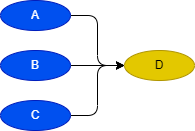

The diagram above was exported from draw.io. Its source (the exported page's mxGraphModel, read from the mxfile embedded in the PNG):
<mxGraphModel dx="414" dy="790" grid="1" gridSize="10" guides="1" tooltips="1" connect="1" arrows="1" fold="1" page="1" pageScale="1" pageWidth="827" pageHeight="1169" math="0" shadow="0">
  <root>
    <mxCell id="0" />
    <mxCell id="1" parent="0" />
    <mxCell id="63" style="edgeStyle=orthogonalEdgeStyle;html=1;exitX=1;exitY=0.5;exitDx=0;exitDy=0;entryX=0;entryY=0.5;entryDx=0;entryDy=0;" parent="1" source="58" target="67" edge="1">
      <mxGeometry relative="1" as="geometry">
        <mxPoint x="330.25126265847086" y="164.39339828220182" as="targetPoint" />
      </mxGeometry>
    </mxCell>
    <mxCell id="58" value="A" style="ellipse;whiteSpace=wrap;html=1;fillColor=#0050ef;fontColor=#ffffff;strokeColor=#001DBC;" parent="1" vertex="1">
      <mxGeometry x="220" y="130" width="70" height="30" as="geometry" />
    </mxCell>
    <mxCell id="69" style="edgeStyle=orthogonalEdgeStyle;html=1;exitX=1;exitY=0.5;exitDx=0;exitDy=0;entryX=0;entryY=0.5;entryDx=0;entryDy=0;" edge="1" parent="1" source="65" target="67">
      <mxGeometry relative="1" as="geometry">
        <mxPoint x="330" y="220" as="targetPoint" />
      </mxGeometry>
    </mxCell>
    <mxCell id="65" value="C" style="ellipse;whiteSpace=wrap;html=1;fillColor=#0050ef;fontColor=#ffffff;strokeColor=#001DBC;" parent="1" vertex="1">
      <mxGeometry x="220" y="230" width="70" height="30" as="geometry" />
    </mxCell>
    <mxCell id="70" style="edgeStyle=orthogonalEdgeStyle;html=1;exitX=1;exitY=0.5;exitDx=0;exitDy=0;entryX=0;entryY=0.5;entryDx=0;entryDy=0;" edge="1" parent="1" source="66" target="67">
      <mxGeometry relative="1" as="geometry" />
    </mxCell>
    <mxCell id="66" value="B" style="ellipse;whiteSpace=wrap;html=1;fillColor=#0050ef;fontColor=#ffffff;strokeColor=#001DBC;" vertex="1" parent="1">
      <mxGeometry x="220" y="180" width="70" height="30" as="geometry" />
    </mxCell>
    <mxCell id="67" value="D" style="ellipse;whiteSpace=wrap;html=1;fillColor=#e3c800;fontColor=#000000;strokeColor=#B09500;" vertex="1" parent="1">
      <mxGeometry x="344" y="180" width="70" height="30" as="geometry" />
    </mxCell>
  </root>
</mxGraphModel>